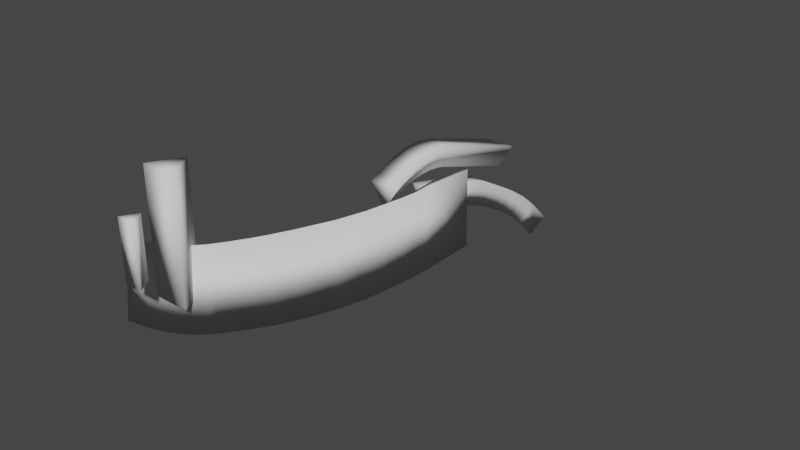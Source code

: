 # Source: SurfRamps.blend  (saved by Blender 2.93.21; exported with 4.5.12 LTS)
import bpy
from mathutils import Matrix  # noqa: F401  (used for matrix-valued properties, if any)

bpy.ops.wm.read_factory_settings(use_empty=True)
scene = bpy.context.scene
scene.name = 'Scene'

# ---- collections
col_collection = bpy.data.collections.new('Collection'); scene.collection.children.link(col_collection)

# ---- world
world_world = bpy.data.worlds.new('World'); scene.world = world_world
world_world.use_nodes = True; world_world.node_tree.nodes.clear()
_N = world_world.node_tree.nodes; _L = world_world.node_tree.links
n0 = _N.new('ShaderNodeOutputWorld'); n0.name = 'World Output'; n0.location = (300, 300)
n1 = _N.new('ShaderNodeBackground'); n1.name = 'Background'; n1.location = (10, 300)
n1.inputs[0].default_value = (0.05088, 0.05088, 0.05088, 1.0)
_L.new(n1.outputs[0], n0.inputs[0])
n0.is_active_output = True
world_world.color = (0.05088, 0.05088, 0.05088)
world_world.use_sun_shadow = False
world_world.sun_shadow_jitter_overblur = 0.0

# ---- meshes
me_cylinder = bpy.data.meshes.new('Cylinder')
me_cylinder.from_pydata([(0.0, 5.0, -15.0), (0.0, 5.0, 15.0), (4.33, -2.5, -15.0), (4.33, -2.5, 15.0), (-4.33, -2.5, -15.0), (-4.33, -2.5, 15.0)], [], [(0, 1, 3, 2), (2, 3, 5, 4), (3, 1, 5), (4, 5, 1, 0), (0, 2, 4)])
me_cylinder.polygons.foreach_set('use_smooth', [True] * 5)
_uv = me_cylinder.uv_layers.new(name='UVMap')
_uv.uv.foreach_set('vector', [1.0, 0.5, 1.0, 1.0, 0.6667, 1.0, 0.6667, 0.5, 0.6667, 0.5, 0.6667, 1.0, 0.3333, 1.0, 0.3333, 0.5, 0.4578, 0.13, 0.25, 0.49, 0.04215, 0.13, 0.3333, 0.5, 0.3333, 1.0, -5.96e-08, 1.0, -5.96e-08, 0.5, 0.75, 0.49, 0.9578, 0.13, 0.5422, 0.13])
me_cylinder.use_remesh_fix_poles = True
me_cylinder.use_remesh_preserve_attributes = False
me_cylinder.update()
me_cylinder_001 = bpy.data.meshes.new('Cylinder.001')
me_cylinder_001.from_pydata([(0.0, 10.0, -30.0), (0.0, 10.0, 30.0), (8.66, -5.0, -30.0), (8.66, -5.0, 30.0), (-8.66, -5.0, -30.0), (-8.66, -5.0, 30.0)], [], [(0, 1, 3, 2), (2, 3, 5, 4), (3, 1, 5), (4, 5, 1, 0), (0, 2, 4)])
me_cylinder_001.polygons.foreach_set('use_smooth', [True] * 5)
_uv = me_cylinder_001.uv_layers.new(name='UVMap')
_uv.uv.foreach_set('vector', [1.0, 0.5, 1.0, 1.0, 0.6667, 1.0, 0.6667, 0.5, 0.6667, 0.5, 0.6667, 1.0, 0.3333, 1.0, 0.3333, 0.5, 0.4578, 0.13, 0.25, 0.49, 0.04215, 0.13, 0.3333, 0.5, 0.3333, 1.0, -5.96e-08, 1.0, -5.96e-08, 0.5, 0.75, 0.49, 0.9578, 0.13, 0.5422, 0.13])
me_cylinder_001.use_remesh_fix_poles = True
me_cylinder_001.use_remesh_preserve_attributes = False
me_cylinder_001.update()
me_cylinder_002 = bpy.data.meshes.new('Cylinder.002')
me_cylinder_002.from_pydata([(-5.0, -51.0, -97.0), (4.0, -65.0, -97.0), (-13.0, -65.0, -97.0), (8.66, -15.0, 0.0), (0.0, 0.0, 0.0), (-8.66, -15.0, 0.0), (7.068, -35.84, -21.84), (-1.593, -20.84, -21.85), (-10.25, -35.84, -21.84), (6.336, -42.38, -31.41), (-2.323, -27.37, -31.4), (-10.98, -42.38, -31.4), (-4.211, -37.58, -51.31), (4.545, -51.77, -47.54), (-12.77, -51.76, -47.53), (-4.698, -41.91, -64.05), (-4.507, -39.79, -57.41), (4.187, -54.17, -53.56), (3.994, -56.27, -60.2), (-13.13, -54.17, -53.56), (-13.3, -56.27, -60.2), (7.884, -26.04, -10.78), (7.497, -30.96, -16.06), (-1.163, -15.95, -16.05), (-0.7747, -11.01, -10.76), (-9.437, -26.04, -10.78), (-9.823, -30.96, -16.06), (5.715, -46.15, -37.57), (5.045, -49.58, -43.52), (-3.442, -34.03, -43.64), (-2.874, -30.92, -37.61), (-11.61, -46.16, -37.58), (-12.28, -49.61, -43.56)], [], [(0, 15, 18, 1), (13, 12, 29, 28), (0, 1, 2), (19, 17, 13, 14), (11, 9, 6, 8), (6, 7, 23, 22), (3, 4, 5), (10, 11, 8, 7), (21, 24, 4, 3), (25, 21, 3, 5), (24, 25, 5, 4), (7, 8, 26, 23), (14, 13, 28, 32), (27, 30, 10, 9), (12, 14, 32, 29), (9, 10, 7, 6), (16, 19, 14, 12), (1, 18, 20, 2), (2, 20, 15, 0), (30, 31, 11, 10), (18, 15, 16, 17), (20, 18, 17, 19), (15, 20, 19, 16), (17, 16, 12, 13), (24, 21, 22, 23), (21, 25, 26, 22), (25, 24, 23, 26), (8, 6, 22, 26), (28, 29, 30, 27), (32, 28, 27, 31), (29, 32, 31, 30), (31, 27, 9, 11)])
me_cylinder_002.polygons.foreach_set('use_smooth', [True] * 32)
_uv = me_cylinder_002.uv_layers.new(name='UVMap')
_uv.uv.foreach_set('vector', [-12.33, -58.33, -3.232, -25.38, -17.6, -21.53, -26.33, -58.33, -13.09, -8.869, 1.095, -12.64, 4.646, -4.962, -10.91, -4.847, -1.732, -12.33, 7.268, -26.33, -9.732, -26.33, -9.865, -14.88, 7.455, -14.89, 7.813, -8.869, -9.506, -8.855, -7.716, 7.269, 9.604, 7.267, 10.34, 16.84, -6.985, 16.84, 2.838, 16.84, 17.83, 16.83, 22.73, 22.62, 7.716, 22.61, 11.93, 23.67, 3.268, 38.67, -5.392, 23.67, 11.3, 7.277, -3.704, 7.269, 2.837, 16.84, 17.83, 16.83, 12.63, 27.89, 27.66, 27.92, 38.67, 38.67, 23.67, 38.67, -6.169, 12.63, 11.15, 12.63, 11.93, 23.67, -5.392, 23.67, 27.66, 27.92, 12.63, 27.89, 23.67, 38.67, 38.67, 38.67, 17.83, 16.83, 2.837, 16.84, 7.716, 22.61, 22.73, 22.62, -9.506, -8.855, 7.813, -8.869, 8.313, -4.847, -9.013, -4.886, -7.476, 1.106, 7.755, 1.064, 11.3, 7.277, -3.705, 7.267, 1.095, -12.64, -13.09, -8.855, -10.93, -4.886, 4.646, -4.962, -3.705, 7.267, 11.3, 7.277, 17.83, 16.83, 2.838, 16.84, -1.114, -18.73, -15.49, -14.88, -13.09, -8.855, 1.095, -12.64, 7.268, -58.33, 7.262, -21.53, -10.03, -21.53, -9.732, -58.33, -26.33, -58.33, -17.6, -21.53, -3.232, -25.38, -12.33, -58.33, 7.755, 1.064, -7.484, 1.09, -3.704, 7.269, 11.3, 7.277, -17.6, -21.53, -3.232, -25.38, -1.114, -18.73, -15.5, -14.89, -10.03, -21.53, 7.262, -21.53, 7.455, -14.89, -9.865, -14.88, -3.232, -25.38, -17.6, -21.53, -15.49, -14.88, -1.114, -18.73, -15.5, -14.89, -1.114, -18.73, 1.095, -12.64, -13.09, -8.869, 27.66, 27.92, 12.63, 27.89, 7.716, 22.61, 22.73, 22.62, 11.15, 27.89, -6.169, 27.89, -6.555, 22.61, 10.77, 22.61, 12.63, 27.89, 27.66, 27.92, 22.73, 22.62, 7.716, 22.61, -6.985, 16.84, 10.34, 16.84, 10.77, 22.61, -6.555, 22.61, -10.91, -4.847, 4.646, -4.962, 7.755, 1.064, -7.476, 1.106, -9.013, -4.886, 8.313, -4.847, 8.983, 1.106, -8.339, 1.09, 4.646, -4.962, -10.93, -4.886, -7.484, 1.09, 7.755, 1.064, -8.339, 1.09, 8.983, 1.106, 9.604, 7.267, -7.716, 7.269])
me_cylinder_002.use_remesh_fix_poles = True
me_cylinder_002.use_remesh_preserve_attributes = False
me_cylinder_002.update()
me_cylinder_003 = bpy.data.meshes.new('Cylinder.003')
me_cylinder_003.from_pydata([(0.0, 0.0, 0.0), (8.0, -14.0, 0.0), (-9.0, -14.0, 0.0), (-7.266, -4.236, -90.8), (1.394, -18.24, -90.8), (-15.93, -18.24, -90.8), (-4.802, -14.62, -50.66), (-4.498, -14.01, -47.19), (4.122, -28.01, -47.18), (3.852, -28.62, -50.66), (-13.13, -28.01, -47.19), (-13.42, -28.62, -50.66), (-7.408, -6.642, -86.19), (-7.354, -8.841, -81.34), (1.557, -22.84, -81.34), (1.476, -20.64, -86.19), (-15.53, -22.85, -81.33), (-15.63, -20.65, -86.17), (-7.116, -10.61, -76.76), (-6.746, -12.19, -72.16), (1.914, -26.19, -72.16), (1.627, -24.61, -76.76), (-15.41, -26.19, -72.16), (-15.61, -24.6, -76.77), (-6.23, -13.64, -67.41), (-5.823, -14.51, -63.08), (2.843, -28.51, -63.08), (2.43, -27.64, -67.41), (-14.47, -28.51, -63.08), (-14.89, -27.64, -67.4), (-5.467, -14.95, -58.61), (-5.171, -14.98, -55.02), (3.506, -28.98, -55.02), (3.214, -28.95, -58.61), (-13.78, -28.98, -55.01), (-14.09, -28.95, -58.61)], [], [(1, 0, 2), (21, 23, 16, 14), (27, 29, 22, 20), (3, 4, 5), (12, 15, 4, 3), (15, 17, 5, 4), (17, 12, 3, 5), (9, 11, 34, 32), (7, 0, 1, 8), (29, 24, 19, 22), (23, 18, 13, 16), (10, 2, 0, 7), (8, 1, 2, 10), (35, 30, 25, 28), (11, 6, 31, 34), (7, 8, 9, 6), (8, 10, 11, 9), (10, 7, 6, 11), (6, 9, 32, 31), (15, 12, 13, 14), (17, 15, 14, 16), (12, 17, 16, 13), (18, 21, 14, 13), (19, 20, 21, 18), (20, 22, 23, 21), (22, 19, 18, 23), (33, 35, 28, 26), (27, 24, 25, 26), (29, 27, 26, 28), (24, 29, 28, 25), (24, 27, 20, 19), (33, 30, 31, 32), (35, 33, 32, 34), (30, 35, 34, 31), (30, 33, 26, 25)])
me_cylinder_003.polygons.foreach_set('use_smooth', [True] * 35)
_uv = me_cylinder_003.uv_layers.new(name='UVMap')
_uv.uv.foreach_set('vector', [14.19, 6.85, 6.187, 20.85, -2.813, 6.85, 7.814, -13.34, -9.428, -13.35, -9.341, -17.91, 7.743, -17.92, 8.617, -3.985, -8.704, -3.984, -9.22, -8.741, 8.1, -8.741, -1.079, 16.61, 7.581, 2.614, -9.739, 2.614, 14.21, -22.77, 0.207, -22.77, 2.614, -27.38, 16.61, -27.38, 7.663, -22.77, -9.445, -22.75, -9.739, -27.38, 7.581, -27.38, 0.1954, -22.75, 14.21, -22.77, 16.61, -27.38, 2.614, -27.38, 10.04, 12.76, -7.232, 12.76, -7.596, 8.406, 9.692, 8.405, 6.841, 16.23, 20.85, 63.42, 6.85, 63.42, -7.157, 16.24, -6.795, -3.984, 7.207, -3.988, 8.656, -8.738, -5.343, -8.741, -3.752, -13.35, 10.24, -13.34, 12.01, -17.92, -1.996, -17.91, -7.158, 16.23, 6.85, 63.42, 20.85, 63.42, 6.841, 16.23, 10.31, 16.24, 14.19, 63.42, -2.813, 63.42, -6.944, 16.23, -8.102, 4.81, 5.899, 4.807, 6.339, 0.3378, -7.662, 0.3393, -7.766, 12.76, 6.234, 12.76, 5.871, 8.404, -8.129, 8.406, 6.841, 16.23, -7.157, 16.24, -7.766, 12.76, 6.234, 12.76, 10.31, 16.24, -6.944, 16.23, -7.232, 12.76, 10.04, 12.76, -7.158, 16.23, 6.841, 16.23, 6.234, 12.76, -7.766, 12.76, 6.234, 12.76, -7.766, 12.76, -8.129, 8.405, 5.871, 8.404, 0.207, -22.77, 14.21, -22.77, 12.01, -17.92, -1.991, -17.92, -9.445, -22.75, 7.663, -22.77, 7.743, -17.92, -9.341, -17.91, 14.21, -22.77, 0.1954, -22.75, -1.996, -17.91, 12.01, -17.92, 10.24, -13.34, -3.756, -13.34, -1.991, -17.92, 12.01, -17.92, 8.656, -8.738, -5.343, -8.741, -3.756, -13.34, 10.24, -13.34, 8.1, -8.741, -9.22, -8.741, -9.428, -13.35, 7.814, -13.34, -5.343, -8.741, 8.656, -8.738, 10.24, -13.34, -3.752, -13.35, 9.4, 4.808, -7.901, 4.81, -8.284, 0.3393, 9.03, 0.34, -6.794, -3.985, 7.207, -3.988, 6.339, 0.3378, -7.662, 0.34, -8.704, -3.984, 8.617, -3.985, 9.03, 0.34, -8.284, 0.3393, 7.207, -3.988, -6.795, -3.984, -7.662, 0.3393, 6.339, 0.3378, 7.207, -3.988, -6.794, -3.985, -5.343, -8.741, 8.656, -8.738, -8.102, 4.808, 5.899, 4.807, 5.871, 8.404, -8.129, 8.405, -7.901, 4.81, 9.4, 4.808, 9.692, 8.405, -7.596, 8.406, 5.899, 4.807, -8.102, 4.81, -8.129, 8.406, 5.871, 8.404, 5.899, 4.807, -8.102, 4.808, -7.662, 0.34, 6.339, 0.3378])
me_cylinder_003.use_remesh_fix_poles = True
me_cylinder_003.use_remesh_preserve_attributes = False
me_cylinder_003.update()
me_cylinder_005 = bpy.data.meshes.new('Cylinder.005')
me_cylinder_005.from_pydata([(0.0, 0.0, 0.0), (9.0, -14.0, 0.0), (-8.0, -14.0, 0.0), (0.009259, -2.333, -6.0), (6.533, -12.83, -6.0), (-6.431, -12.83, -6.0), (0.02316, -5.833, -10.0), (3.285, -11.08, -10.0), (-3.197, -11.08, -10.0), (0.03359, -8.458, -12.0), (0.849, -9.771, -12.0), (-0.7714, -9.771, -12.0), (0.03707, -9.333, -12.25)], [], [(5, 2, 0, 3), (1, 0, 2), (3, 0, 1, 4), (4, 1, 2, 5), (5, 3, 6, 8), (8, 6, 9, 11), (4, 5, 8, 7), (3, 4, 7, 6), (11, 9, 12), (7, 8, 11, 10), (6, 7, 10, 9), (10, 11, 12), (9, 10, 12)])
me_cylinder_005.polygons.foreach_set('use_smooth', [True] * 13)
_uv = me_cylinder_005.uv_layers.new(name='UVMap')
_uv.uv.foreach_set('vector', [-3.0, 2.365, -4.167, 8.365, 9.833, 8.365, 7.5, 2.366, 9.406, -4.167, 0.406, 9.833, -7.594, -4.167, 7.5, 2.366, 9.833, 8.365, -4.167, 8.365, -3.0, 2.365, 6.939, 2.365, 9.406, 8.365, -7.594, 8.365, -6.025, 2.365, -3.0, 2.365, 7.5, 2.366, 4.0, -1.635, -1.25, -1.635, -1.25, -1.635, 4.0, -1.635, 1.375, -3.635, 0.06255, -3.635, 6.939, 2.365, -6.025, 2.365, -2.791, -1.635, 3.691, -1.635, 7.5, 2.366, -3.0, 2.365, -1.25, -1.635, 4.0, -1.635, -0.3655, 0.06255, 0.4396, 1.375, 0.443, 0.5001, 3.691, -1.635, -2.791, -1.635, -0.3655, -3.635, 1.255, -3.635, 4.0, -1.635, -1.25, -1.635, 0.06255, -3.635, 1.375, -3.635, 1.255, 0.06255, -0.3655, 0.06255, 0.443, 0.5001, 0.4396, 1.375, 1.255, 0.06255, 0.443, 0.5001])
me_cylinder_005.use_remesh_fix_poles = True
me_cylinder_005.use_remesh_preserve_attributes = False
me_cylinder_005.update()
me_torus_001 = bpy.data.meshes.new('Torus.001')
me_torus_001.from_pydata([(9.537e-07, 0.0, 5.96e-07), (-12.67, -18.0, -0.6667), (-9.537e-07, -25.33, -0.6667), (-57.67, 9.99, -82.55), (-57.67, -8.0, -68.17), (-58.0, -16.0, -79.33), (-1.609, 1.609, -17.16), (-3.076, 2.403, -25.37), (-15.31, -15.51, -22.15), (-13.83, -16.48, -13.96), (-2.657, -24.26, -16.91), (-4.718, -23.58, -24.99), (-9.57, 4.479, -45.33), (-6.138, 3.552, -36.85), (-20.78, -13.42, -38.49), (-17.46, -14.55, -29.94), (-8.467, -22.45, -35.67), (-12.51, -21.52, -43.88), (-14.9, 5.622, -54.85), (-19.04, 6.395, -60.63), (-28.17, -11.5, -51.07), (-24.19, -12.46, -45.15), (-22.99, -19.56, -59.03), (-18.69, -20.36, -53.34), (-32.15, 8.522, -73.6), (-38.68, -9.352, -61.31), (-34.84, -17.45, -70.88), (-49.76, 9.995, -81.26), (-44.55, 9.822, -79.85), (-53.73, -8.0, -67.39), (-48.54, -8.217, -65.86), (-46.53, -16.19, -76.63), (-51.72, -16.0, -78.14), (-39.58, 9.479, -77.92), (-35.84, 9.076, -76.0), (-43.56, -8.646, -63.89), (-39.8, -9.146, -62.0), (-37.78, -16.98, -72.74), (-41.54, -16.55, -74.65), (-23.24, 7.095, -65.3), (-29.83, -11.15, -52.98), (-26.0, -19.0, -62.51), (-30.23, 8.22, -71.95), (-27.27, 7.747, -69.24), (-36.78, -9.729, -59.68), (-33.82, -10.32, -56.95), (-29.99, -18.28, -66.5), (-32.94, -17.77, -69.24)], [], [(1, 9, 10, 2), (13, 7, 11, 16), (8, 15, 16, 11), (14, 21, 23, 17), (0, 6, 9, 1), (10, 6, 0, 2), (7, 13, 15, 8), (23, 18, 12, 17), (41, 39, 19, 22), (30, 31, 38, 35), (1, 2, 0), (5, 4, 3), (7, 8, 9, 6), (6, 10, 11, 7), (8, 11, 10, 9), (24, 34, 36, 25), (17, 12, 13, 16), (12, 14, 15, 13), (14, 17, 16, 15), (19, 20, 21, 18), (20, 22, 23, 21), (18, 23, 22, 19), (12, 18, 21, 14), (19, 39, 40, 20), (41, 40, 45, 46), (20, 40, 41, 22), (25, 36, 37, 26), (32, 5, 3, 27), (27, 3, 4, 29), (29, 4, 5, 32), (28, 30, 35, 33), (32, 27, 28, 31), (27, 29, 30, 28), (29, 32, 31, 30), (33, 38, 31, 28), (34, 37, 38, 33), (36, 34, 33, 35), (37, 36, 35, 38), (26, 37, 34, 24), (26, 24, 42, 47), (24, 25, 44, 42), (25, 26, 47, 44), (39, 41, 46, 43), (47, 42, 43, 46), (42, 44, 45, 43), (44, 47, 46, 45), (40, 39, 43, 45)])
me_torus_001.polygons.foreach_set('use_smooth', [True] * 47)
_uv = me_torus_001.uv_layers.new(name='UVMap')
_uv.uv.foreach_set('vector', [15.66, 53.54, 14.49, 40.24, 25.67, 37.29, 28.33, 53.54, 12.18, 17.35, 11.04, 28.84, -14.94, 29.21, -13.82, 18.53, 13.02, 32.05, 10.87, 24.26, 19.86, 18.53, 23.61, 29.21, 7.546, 15.71, 4.139, 9.054, 9.63, 0.8669, 15.82, 10.32, 8.632, 54.2, 10.24, 37.04, -7.846, 40.24, -9.368, 53.54, -15.63, 37.29, 10.24, 37.04, 8.632, 54.2, -16.7, 53.54, 11.04, 28.84, 12.18, 17.35, -5.918, 24.26, -6.875, 32.05, -11.73, 0.8669, 14.25, -0.6474, 13.11, 8.877, -12.89, 10.32, -10.36, -8.302, 15.73, -11.1, 15.03, -6.43, -10.93, -4.83, -20.21, -11.66, -18.2, -22.42, -13.21, -20.45, -15.23, -9.691, 15.66, -9.368, 28.33, -16.7, 28.33, 8.632, -7.368, -25.13, 0.6317, -13.96, 18.62, -28.35, 11.04, 28.84, -6.875, 32.05, -7.846, 40.24, 10.24, 37.04, 10.24, 37.04, -15.63, 37.29, -14.94, 29.21, 11.04, 28.84, 13.02, 32.05, 23.61, 29.21, 25.67, 37.29, 14.49, 40.24, -3.822, 17.15, -7.516, 17.71, -11.48, -0.5144, -10.36, -0.7206, -12.89, 10.32, 13.11, 8.877, 12.18, 17.35, -13.82, 18.53, 13.11, 8.877, -4.786, 15.71, -5.918, 24.26, 12.18, 17.35, 7.546, 15.71, 15.82, 10.32, 19.86, 18.53, 10.87, 24.26, 15.03, -6.43, -2.87, 3.134, -3.833, 9.054, 14.25, -0.6474, 0.1558, 3.134, 5.335, -4.83, 9.63, 0.8669, 4.139, 9.054, 14.25, -0.6474, -11.73, 0.8669, -10.93, -4.83, 15.03, -6.43, 13.11, 8.877, 14.25, -0.6474, -3.833, 9.054, -4.786, 15.71, 9.288, -6.43, 5.087, -11.1, -1.503, 1.225, 0.1558, 3.134, 2.328, -8.302, -1.503, 1.225, -5.498, -2.747, -1.665, -12.29, 0.1558, 3.134, -1.503, 1.225, 2.328, -8.302, 5.335, -4.83, -10.36, -7.104, -11.48, -7.799, -9.454, -18.53, -6.519, -16.68, -23.39, -7.368, -29.67, -7.368, -29.34, 18.62, -21.43, 18.63, -21.43, 18.63, -29.34, 18.62, -29.34, 0.6317, -25.4, 0.6317, -25.4, -13.19, -29.34, -13.96, -29.67, -25.13, -23.39, -23.93, -16.22, 18.45, -20.21, 0.4145, -15.23, -0.01427, -11.26, 18.11, -23.39, -7.368, -21.43, 18.63, -16.22, 18.45, -18.2, -7.554, -21.43, 18.63, -25.4, 0.6317, -20.21, 0.4145, -16.22, 18.45, -25.4, -13.19, -23.39, -23.93, -18.2, -22.42, -20.21, -11.66, -11.26, 18.11, -13.21, -7.922, -18.2, -7.554, -16.22, 18.45, -7.516, 17.71, -9.454, -8.351, -13.21, -7.922, -11.26, 18.11, -11.48, -0.5144, -7.516, 17.71, -11.26, 18.11, -15.23, -0.01427, -9.454, -18.53, -11.48, -7.799, -15.23, -9.691, -13.21, -20.45, -6.519, -8.814, -9.454, -8.351, -7.516, 17.71, -3.822, 17.15, -6.519, -8.814, -3.822, 17.15, -1.905, 16.85, -4.617, -9.139, -3.822, 17.15, -10.36, -0.7206, -8.452, -1.097, -1.905, 16.85, -10.36, -7.104, -6.519, -16.68, -4.617, -15.04, -8.452, -5.473, 5.087, 15.73, 2.328, -10.36, -1.665, -9.653, 1.059, 16.38, -4.617, -9.139, -1.905, 16.85, 1.059, 16.38, -1.665, -9.653, -1.905, 16.85, -8.452, -1.097, -5.498, -1.693, 1.059, 16.38, -8.452, -5.473, -4.617, -15.04, -1.665, -12.29, -5.498, -2.747, -1.503, -2.514, 5.087, 15.73, 1.059, 16.38, -5.498, -1.693])
me_torus_001.use_remesh_fix_poles = True
me_torus_001.use_remesh_preserve_attributes = False
me_torus_001.update()

# ---- objects
ob_surframpsmallstraight = bpy.data.objects.new('SurfRampSmallStraight', me_cylinder)
ob_surframpstraight = bpy.data.objects.new('SurfRampStraight', me_cylinder_001)
ob_surframpbend1 = bpy.data.objects.new('SurfRampBend1', me_cylinder_002)
ob_surframpbend2 = bpy.data.objects.new('SurfRampBend2', me_cylinder_003)
ob_surframpcap = bpy.data.objects.new('SurfRampCap', me_cylinder_005)
ob_surfloop180 = bpy.data.objects.new('SurfLoop180', me_torus_001)

# ---- transforms, parenting, visibility, modifiers, constraints
ob_surframpsmallstraight.location = (0.0, 0.0, 0.0)
ob_surframpstraight.location = (0.0, 20.0, 0.0)
ob_surframpbend1.location = (0.0, 283.0, -106.0)
ob_surframpbend1.rotation_euler = (-1.571, 0.0, 0.0)
ob_surframpbend2.location = (-4.0, 252.0, -51.0)
ob_surframpbend2.rotation_euler = (-1.571, 0.0, 0.0)
ob_surframpcap.location = (-4.0, 80.0, -51.0)
ob_surframpcap.rotation_euler = (0.0, 3.142, 0.0)
ob_surfloop180.location = (60.0, 135.0, -32.0)
ob_surfloop180.rotation_euler = (-1.571, 0.0, 0.0)
ob_surfloop180.scale = (1.5, 1.5, 1.5)

# ---- collection membership
col_collection.objects.link(ob_surframpsmallstraight)
col_collection.objects.link(ob_surframpstraight)
col_collection.objects.link(ob_surframpbend1)
col_collection.objects.link(ob_surframpbend2)
col_collection.objects.link(ob_surframpcap)
col_collection.objects.link(ob_surfloop180)

# ---- scene / render settings (as saved in the file)
scene.frame_start = 1; scene.frame_end = 250; scene.frame_set(142)
scene.render.engine = 'BLENDER_EEVEE_NEXT'
scene.cycles.use_denoising = False
scene.cycles.samples = 128
scene.cycles.sampling_pattern = 'TABULATED_SOBOL'
scene.cycles.use_adaptive_sampling = False
scene.cycles.use_light_tree = False
scene.view_settings.view_transform = 'Filmic'
bpy.context.view_layer.update()

# ---- added for rendering (the .blend has no active camera and no usable light): camera, sun
cam_auto = bpy.data.cameras.new('AutoCamera')
cam_auto.lens = 50.0
cam_auto.sensor_width = 36.0
cam_auto.clip_end = 5325.72
ob_auto_camera = bpy.data.objects.new('AutoCamera', cam_auto)
scene.collection.objects.link(ob_auto_camera)
ob_auto_camera.location = (319.961, -223.904, 204.769)
ob_auto_camera.rotation_euler = (1.09748, -7.21219e-08, 0.694738)
scene.camera = ob_auto_camera
light_auto_sun = bpy.data.lights.new('AutoSun', 'SUN')
light_auto_sun.energy = 3.0
light_auto_sun.angle = 0.0523599
ob_auto_sun = bpy.data.objects.new('AutoSun', light_auto_sun)
scene.collection.objects.link(ob_auto_sun)
ob_auto_sun.rotation_euler = (0.872665, 0.174533, 0.523599)
bpy.context.view_layer.update()
